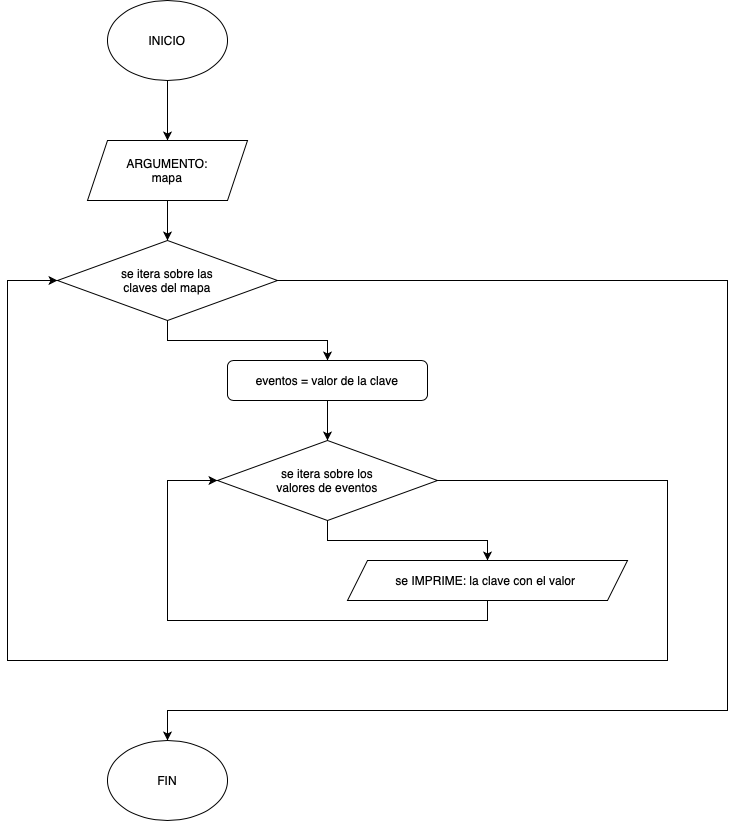

The diagram above was exported from draw.io. Its source (the exported page's mxGraphModel, read from the mxfile embedded in the PNG):
<mxGraphModel dx="841" dy="891" grid="1" gridSize="10" guides="1" tooltips="1" connect="1" arrows="1" fold="1" page="1" pageScale="1" pageWidth="827" pageHeight="1169" math="0" shadow="0">
  <root>
    <mxCell id="0" />
    <mxCell id="1" parent="0" />
    <mxCell id="kb5EctKxp6cl0qhZREi4-4" value="" style="edgeStyle=orthogonalEdgeStyle;rounded=0;orthogonalLoop=1;jettySize=auto;html=1;" edge="1" parent="1" source="kb5EctKxp6cl0qhZREi4-1" target="kb5EctKxp6cl0qhZREi4-3">
      <mxGeometry relative="1" as="geometry" />
    </mxCell>
    <mxCell id="kb5EctKxp6cl0qhZREi4-1" value="INICIO" style="ellipse;whiteSpace=wrap;html=1;" vertex="1" parent="1">
      <mxGeometry x="160" y="40" width="120" height="80" as="geometry" />
    </mxCell>
    <mxCell id="kb5EctKxp6cl0qhZREi4-7" style="edgeStyle=orthogonalEdgeStyle;rounded=0;orthogonalLoop=1;jettySize=auto;html=1;exitX=0.5;exitY=1;exitDx=0;exitDy=0;entryX=0.5;entryY=0;entryDx=0;entryDy=0;" edge="1" parent="1" source="kb5EctKxp6cl0qhZREi4-2" target="kb5EctKxp6cl0qhZREi4-6">
      <mxGeometry relative="1" as="geometry" />
    </mxCell>
    <mxCell id="kb5EctKxp6cl0qhZREi4-18" style="edgeStyle=orthogonalEdgeStyle;rounded=0;orthogonalLoop=1;jettySize=auto;html=1;exitX=1;exitY=0.5;exitDx=0;exitDy=0;entryX=0.5;entryY=0;entryDx=0;entryDy=0;" edge="1" parent="1" source="kb5EctKxp6cl0qhZREi4-2" target="kb5EctKxp6cl0qhZREi4-17">
      <mxGeometry relative="1" as="geometry">
        <Array as="points">
          <mxPoint x="780" y="320" />
          <mxPoint x="780" y="750" />
          <mxPoint x="220" y="750" />
        </Array>
      </mxGeometry>
    </mxCell>
    <mxCell id="kb5EctKxp6cl0qhZREi4-2" value="se itera sobre las&lt;div&gt;claves del mapa&lt;/div&gt;" style="rhombus;whiteSpace=wrap;html=1;" vertex="1" parent="1">
      <mxGeometry x="110" y="280" width="220" height="80" as="geometry" />
    </mxCell>
    <mxCell id="kb5EctKxp6cl0qhZREi4-5" value="" style="edgeStyle=orthogonalEdgeStyle;rounded=0;orthogonalLoop=1;jettySize=auto;html=1;" edge="1" parent="1" source="kb5EctKxp6cl0qhZREi4-3" target="kb5EctKxp6cl0qhZREi4-2">
      <mxGeometry relative="1" as="geometry" />
    </mxCell>
    <mxCell id="kb5EctKxp6cl0qhZREi4-3" value="ARGUMENTO:&lt;div&gt;&lt;div&gt;mapa&lt;/div&gt;&lt;/div&gt;" style="shape=parallelogram;perimeter=parallelogramPerimeter;whiteSpace=wrap;html=1;fixedSize=1;" vertex="1" parent="1">
      <mxGeometry x="140" y="180" width="160" height="60" as="geometry" />
    </mxCell>
    <mxCell id="kb5EctKxp6cl0qhZREi4-14" style="edgeStyle=orthogonalEdgeStyle;rounded=0;orthogonalLoop=1;jettySize=auto;html=1;exitX=0.5;exitY=1;exitDx=0;exitDy=0;entryX=0.5;entryY=0;entryDx=0;entryDy=0;" edge="1" parent="1" source="kb5EctKxp6cl0qhZREi4-6" target="kb5EctKxp6cl0qhZREi4-10">
      <mxGeometry relative="1" as="geometry" />
    </mxCell>
    <mxCell id="kb5EctKxp6cl0qhZREi4-6" value="eventos = valor de la clave" style="rounded=1;whiteSpace=wrap;html=1;" vertex="1" parent="1">
      <mxGeometry x="280" y="400" width="200" height="40" as="geometry" />
    </mxCell>
    <mxCell id="kb5EctKxp6cl0qhZREi4-13" style="edgeStyle=orthogonalEdgeStyle;rounded=0;orthogonalLoop=1;jettySize=auto;html=1;exitX=0.5;exitY=1;exitDx=0;exitDy=0;entryX=0.5;entryY=0;entryDx=0;entryDy=0;" edge="1" parent="1" source="kb5EctKxp6cl0qhZREi4-10" target="kb5EctKxp6cl0qhZREi4-12">
      <mxGeometry relative="1" as="geometry" />
    </mxCell>
    <mxCell id="kb5EctKxp6cl0qhZREi4-16" style="edgeStyle=orthogonalEdgeStyle;rounded=0;orthogonalLoop=1;jettySize=auto;html=1;exitX=1;exitY=0.5;exitDx=0;exitDy=0;entryX=0;entryY=0.5;entryDx=0;entryDy=0;" edge="1" parent="1" source="kb5EctKxp6cl0qhZREi4-10" target="kb5EctKxp6cl0qhZREi4-2">
      <mxGeometry relative="1" as="geometry">
        <Array as="points">
          <mxPoint x="720" y="520" />
          <mxPoint x="720" y="700" />
          <mxPoint x="60" y="700" />
          <mxPoint x="60" y="320" />
        </Array>
      </mxGeometry>
    </mxCell>
    <mxCell id="kb5EctKxp6cl0qhZREi4-10" value="se itera sobre los&lt;div&gt;valores de eventos&lt;/div&gt;" style="rhombus;whiteSpace=wrap;html=1;" vertex="1" parent="1">
      <mxGeometry x="270" y="480" width="220" height="80" as="geometry" />
    </mxCell>
    <mxCell id="kb5EctKxp6cl0qhZREi4-15" style="edgeStyle=orthogonalEdgeStyle;rounded=0;orthogonalLoop=1;jettySize=auto;html=1;exitX=0.5;exitY=1;exitDx=0;exitDy=0;entryX=0;entryY=0.5;entryDx=0;entryDy=0;" edge="1" parent="1" source="kb5EctKxp6cl0qhZREi4-12" target="kb5EctKxp6cl0qhZREi4-10">
      <mxGeometry relative="1" as="geometry">
        <Array as="points">
          <mxPoint x="540" y="660" />
          <mxPoint x="220" y="660" />
          <mxPoint x="220" y="520" />
        </Array>
      </mxGeometry>
    </mxCell>
    <mxCell id="kb5EctKxp6cl0qhZREi4-12" value="se IMPRIME: la clave con el valor&amp;nbsp;" style="shape=parallelogram;perimeter=parallelogramPerimeter;whiteSpace=wrap;html=1;fixedSize=1;" vertex="1" parent="1">
      <mxGeometry x="400" y="600" width="280" height="40" as="geometry" />
    </mxCell>
    <mxCell id="kb5EctKxp6cl0qhZREi4-17" value="FIN" style="ellipse;whiteSpace=wrap;html=1;" vertex="1" parent="1">
      <mxGeometry x="160" y="780" width="120" height="80" as="geometry" />
    </mxCell>
  </root>
</mxGraphModel>